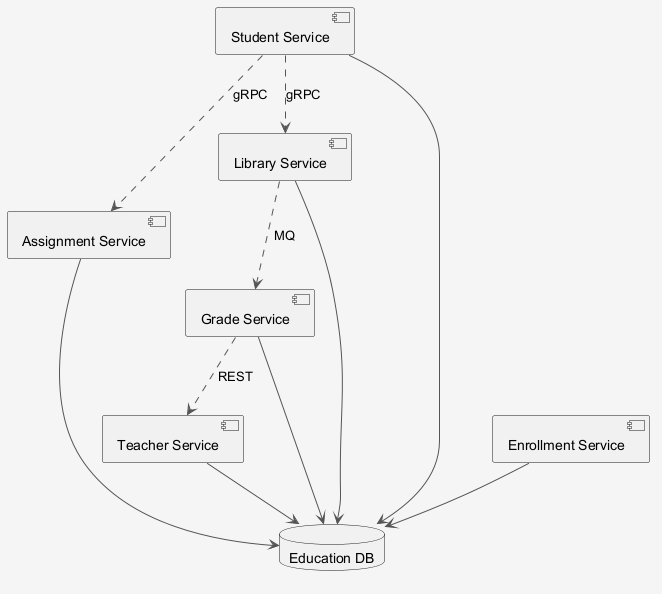

The diagram above was rendered by PlantUML. Its source (embedded in the PNG):
@startuml
skinparam shadowing false
skinparam backgroundColor #F5F5F5
skinparam ArrowColor #555555
component "Teacher Service" as C_TeacherService
component "Assignment Service" as C_AssignmentService
component "Library Service" as C_LibraryService
component "Grade Service" as C_GradeService
component "Enrollment Service" as C_EnrollmentService
component "Student Service" as C_StudentService
database "Education DB" as DB_education
C_TeacherService --> DB_education
C_AssignmentService --> DB_education
C_LibraryService --> DB_education
C_GradeService --> DB_education
C_EnrollmentService --> DB_education
C_StudentService --> DB_education
C_GradeService ..> C_TeacherService : REST
C_LibraryService ..> C_GradeService : MQ
C_StudentService ..> C_AssignmentService : gRPC
C_StudentService ..> C_LibraryService : gRPC
@enduml